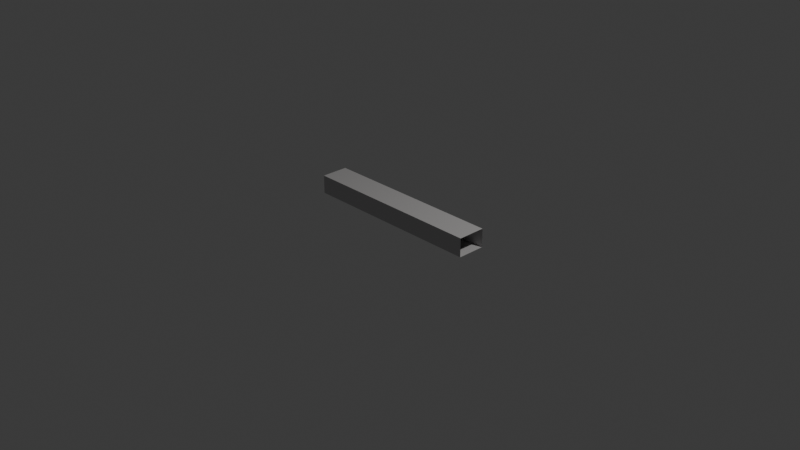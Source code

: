 # Source: wireway1.blend  (saved by Blender 4.5.90; exported with 4.5.12 LTS)
import bpy
from mathutils import Matrix  # noqa: F401  (used for matrix-valued properties, if any)

bpy.ops.wm.read_factory_settings(use_empty=True)
scene = bpy.context.scene
scene.name = 'Scene'

# ---- collections
col_collection = bpy.data.collections.new('Collection'); scene.collection.children.link(col_collection)

# ---- materials (node trees are filled in below, after node groups)
mat_material_001 = bpy.data.materials.new('Material.001')
mat_material_002 = bpy.data.materials.new('Material.002')
mat_material = bpy.data.materials.new('Material')

# ---- material node trees
mat_material_001.use_nodes = True; mat_material_001.node_tree.nodes.clear()
_N = mat_material_001.node_tree.nodes; _L = mat_material_001.node_tree.links
n0 = _N.new('ShaderNodeBsdfPrincipled'); n0.name = 'Principled BSDF'; n0.location = (-200, 100)
n0.inputs[0].default_value = (0.5523, 0.5436, 0.5501, 1.0)
n1 = _N.new('ShaderNodeOutputMaterial'); n1.name = 'Material Output'; n1.location = (200, 100)
_L.new(n0.outputs[0], n1.inputs[0])
n1.is_active_output = True
mat_material_002.use_nodes = True; mat_material_002.node_tree.nodes.clear()
_N = mat_material_002.node_tree.nodes; _L = mat_material_002.node_tree.links
n0 = _N.new('ShaderNodeBsdfPrincipled'); n0.name = 'Principled BSDF'; n0.location = (-200, 100)
n0.inputs[0].default_value = (0.4042, 0.3944, 0.3902, 1.0)
n1 = _N.new('ShaderNodeOutputMaterial'); n1.name = 'Material Output'; n1.location = (200, 100)
_L.new(n0.outputs[0], n1.inputs[0])
n1.is_active_output = True
mat_material.use_nodes = True; mat_material.node_tree.nodes.clear()
_N = mat_material.node_tree.nodes; _L = mat_material.node_tree.links
n0 = _N.new('ShaderNodeBsdfPrincipled'); n0.name = 'Principled BSDF'; n0.location = (-200, 100)
n0.inputs[0].default_value = (0.0, 0.0, 0.0, 1.0)
n1 = _N.new('ShaderNodeOutputMaterial'); n1.name = 'Material Output'; n1.location = (200, 100)
_L.new(n0.outputs[0], n1.inputs[0])
n1.is_active_output = True

# ---- world
world_world = bpy.data.worlds.new('World'); scene.world = world_world
world_world.use_nodes = True; world_world.node_tree.nodes.clear()
_N = world_world.node_tree.nodes; _L = world_world.node_tree.links
n0 = _N.new('ShaderNodeOutputWorld'); n0.name = 'World Output'; n0.location = (200, 100)
n1 = _N.new('ShaderNodeBackground'); n1.name = 'Background'; n1.location = (-200, 100)
n1.inputs[0].default_value = (0.05088, 0.05088, 0.05088, 1.0)
_L.new(n1.outputs[0], n0.inputs[0])
n0.is_active_output = True
world_world.color = (0.05088, 0.05088, 0.05088)
world_world.sun_shadow_jitter_overblur = 0.0

# ---- cameras
cam_camera = bpy.data.cameras.new('Camera')
cam_camera.clip_end = 100.0
cam_camera.ortho_scale = 7.314

# ---- lights
light_light = bpy.data.lights.new('Light', 'POINT')
light_light.energy = 1000.0
light_light.shadow_soft_size = 0.1

# ---- meshes
me_untitled1 = bpy.data.meshes.new('Untitled1')
me_untitled1.from_pydata([(1.0, -0.1, 0.1489), (-1.0, -0.1, -0.1467), (1.0, -0.1, -0.1511), (-1.0, -0.1, 0.1489), (1.0, 0.1, -0.1511), (-1.0, 0.1, -0.1467), (1.0, 0.1, 0.1489), (-1.0, 0.1, 0.1489)], [], [(0, 1, 2), (1, 0, 3), (4, 1, 5), (1, 4, 2), (5, 6, 4), (6, 5, 7), (0, 7, 3), (7, 0, 6)])
me_untitled1.polygons.foreach_set('material_index', [1, 1, 0, 0, 1, 1, 0, 0])
me_untitled1.materials.append(mat_material_001)
me_untitled1.materials.append(mat_material_002)
me_untitled1.materials.append(mat_material)
me_untitled1.update()

# ---- objects
ob_light = bpy.data.objects.new('Light', light_light)
ob_camera = bpy.data.objects.new('Camera', cam_camera)
ob_untitled1 = bpy.data.objects.new('Untitled1', me_untitled1)

# ---- transforms, parenting, visibility, modifiers, constraints
ob_light.location = (4.076, 1.005, 5.904)
ob_light.rotation_euler = (0.6503, 0.05522, 1.866)
ob_light.lock_rotations_4d = False
ob_light.empty_display_type = 'ARROWS'
ob_light.color = (0.0, 0.0, 0.0, 0.0)
ob_light.lineart.crease_threshold = 0.0
ob_camera.location = (7.359, -6.926, 4.958)
ob_camera.rotation_euler = (1.109, 0.0, 0.8149)
ob_camera.lock_rotations_4d = False
ob_camera.empty_display_type = 'ARROWS'
ob_camera.color = (0.0, 0.0, 0.0, 0.0)
ob_camera.display_type = 'WIRE'
ob_camera.lineart.crease_threshold = 0.0
ob_untitled1.location = (0.0, 0.0, 0.1)
ob_untitled1.rotation_euler = (1.571, -0.0, 0.0)

# ---- collection membership
col_collection.objects.link(ob_light)
col_collection.objects.link(ob_camera)
col_collection.objects.link(ob_untitled1)

# ---- scene / render settings (as saved in the file)
scene.camera = ob_camera
scene.frame_start = 1; scene.frame_end = 250; scene.frame_set(1)
scene.render.engine = 'BLENDER_EEVEE_NEXT'
bpy.context.view_layer.update()
